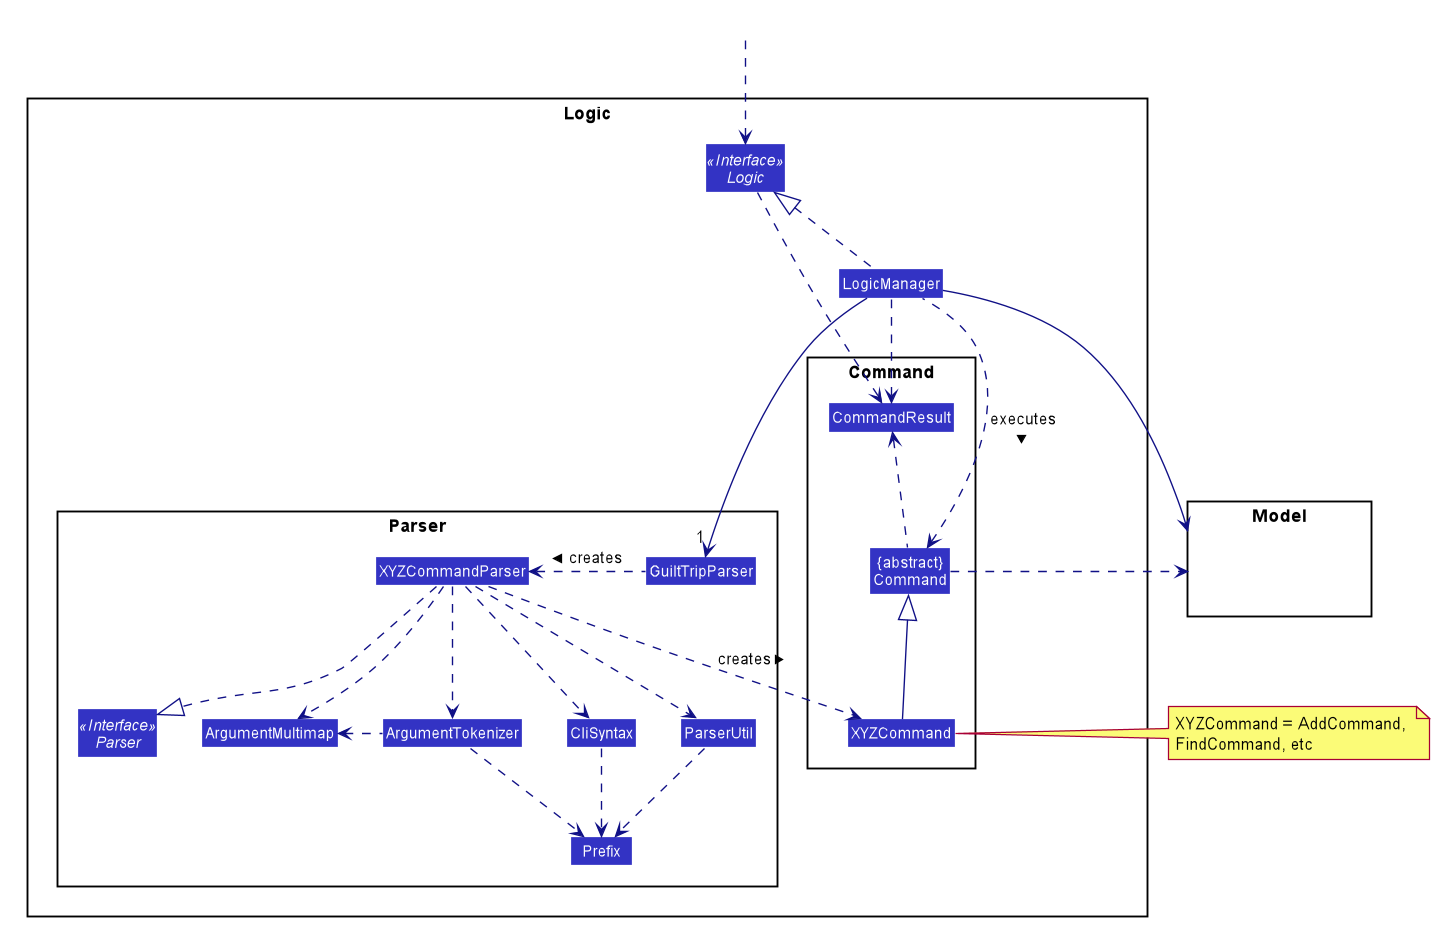

The diagram above was rendered by PlantUML. Its source (embedded in the PNG):
@startuml










skinparam BackgroundColor #FFFFFFF

skinparam Shadowing false

skinparam Class {
    FontColor #FFFFFF
    BorderThickness 1
    BorderColor #FFFFFF
    StereotypeFontColor #FFFFFF
    FontName Arial
}

skinparam Actor {
    BorderColor #000000
    Color #000000
    FontName Arial
}

skinparam Sequence {
    MessageAlign center
    BoxFontSize 15
    BoxPadding 0
    BoxFontColor #FFFFFF
    FontName Arial
}

skinparam Participant {
    FontColor #FFFFFFF
    Padding 20
}

skinparam MinClassWidth 50
skinparam ParticipantPadding 10
skinparam Shadowing false
skinparam DefaultTextAlignment center
skinparam packageStyle Rectangle

hide footbox
hide members
hide circle
skinparam arrowThickness 1.1
skinparam arrowColor #101086
skinparam classBackgroundColor #3333C4

package Logic {

package Parser {
Interface Parser <<Interface>>
Class GuiltTripParser
Class XYZCommandParser
Class CliSyntax
Class ParserUtil
Class ArgumentMultimap
Class ArgumentTokenizer
Class Prefix
}

package Command {
Class XYZCommand
Class CommandResult
Class "{abstract}\nCommand" as Command
}

Interface Logic <<Interface>>
Class LogicManager
}

package Model{
Class HiddenModel #FFFFFF
}

Class HiddenOutside #FFFFFF
HiddenOutside ..> Logic

LogicManager .up.|> Logic
LogicManager --->"1" GuiltTripParser
GuiltTripParser .left.> XYZCommandParser: creates >

XYZCommandParser ..> XYZCommand : creates >
XYZCommandParser ..|> Parser
XYZCommandParser ..> ArgumentMultimap
XYZCommandParser ..> ArgumentTokenizer
ArgumentTokenizer .left.> ArgumentMultimap
XYZCommandParser ..> CliSyntax
CliSyntax ..> Prefix
XYZCommandParser ..> ParserUtil
ParserUtil .down.> Prefix
ArgumentTokenizer .down.> Prefix
XYZCommand -up-|> Command
LogicManager .left.> Command : executes >

LogicManager --> Model
Command .right.> Model
note right of XYZCommand: XYZCommand = AddCommand, \nFindCommand, etc

Logic ..> CommandResult
LogicManager .down.> CommandResult
Command .up.> CommandResult
CommandResult -[hidden]-> Parser
@enduml